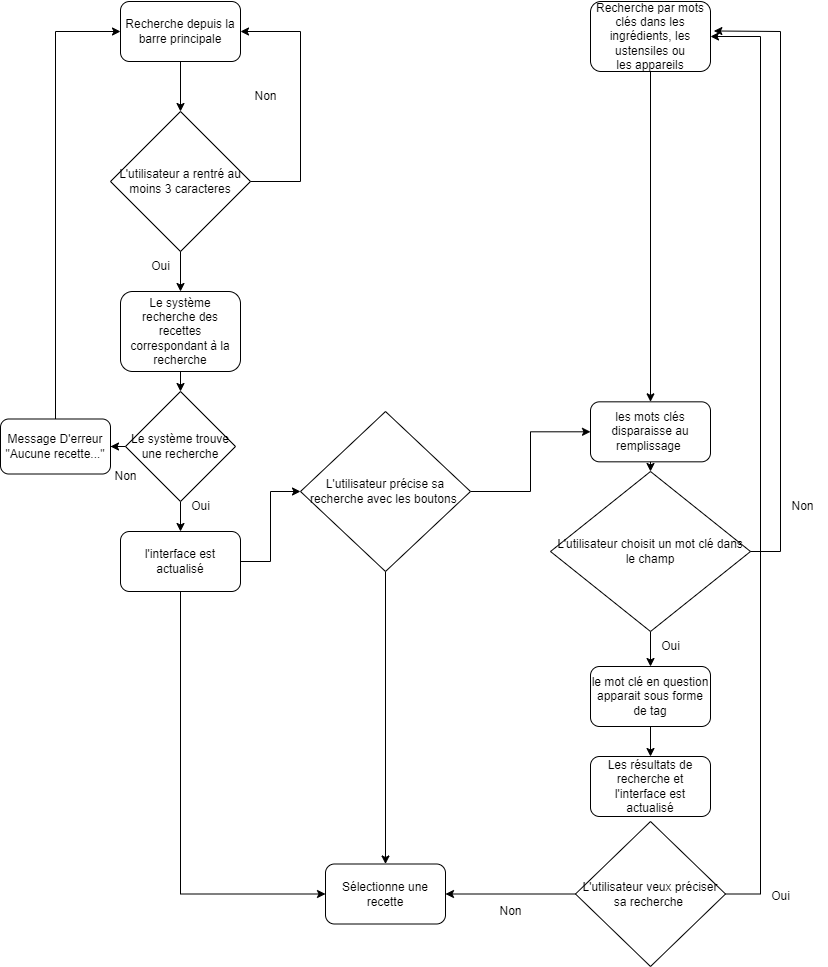

The diagram above was exported from draw.io. Its source (the exported page's mxGraphModel, read from the mxfile embedded in the PNG):
<mxGraphModel dx="1185" dy="638" grid="1" gridSize="10" guides="1" tooltips="1" connect="1" arrows="1" fold="1" page="1" pageScale="1" pageWidth="827" pageHeight="1169" math="0" shadow="0">
  <root>
    <mxCell id="0" />
    <mxCell id="1" parent="0" />
    <mxCell id="e-Ym0OOlFOXl1KdvHUMm-1" value="Recherche depuis la barre principale" style="rounded=1;whiteSpace=wrap;html=1;" vertex="1" parent="1">
      <mxGeometry x="120" y="50" width="120" height="60" as="geometry" />
    </mxCell>
    <mxCell id="e-Ym0OOlFOXl1KdvHUMm-37" style="edgeStyle=orthogonalEdgeStyle;rounded=0;orthogonalLoop=1;jettySize=auto;html=1;entryX=0.5;entryY=0;entryDx=0;entryDy=0;" edge="1" parent="1" source="e-Ym0OOlFOXl1KdvHUMm-2" target="e-Ym0OOlFOXl1KdvHUMm-24">
      <mxGeometry relative="1" as="geometry" />
    </mxCell>
    <mxCell id="e-Ym0OOlFOXl1KdvHUMm-2" value="Recherche par mots clés dans les ingrédients, les ustensiles ou&lt;br/&gt;les appareils" style="rounded=1;whiteSpace=wrap;html=1;" vertex="1" parent="1">
      <mxGeometry x="590" y="50" width="120" height="70" as="geometry" />
    </mxCell>
    <mxCell id="e-Ym0OOlFOXl1KdvHUMm-3" value="" style="endArrow=classic;html=1;rounded=0;exitX=0.5;exitY=1;exitDx=0;exitDy=0;" edge="1" parent="1" source="e-Ym0OOlFOXl1KdvHUMm-1" target="e-Ym0OOlFOXl1KdvHUMm-4">
      <mxGeometry width="50" height="50" relative="1" as="geometry">
        <mxPoint x="490" y="240" as="sourcePoint" />
        <mxPoint x="180" y="200" as="targetPoint" />
      </mxGeometry>
    </mxCell>
    <mxCell id="e-Ym0OOlFOXl1KdvHUMm-4" value="L'utilisateur a rentré au moins 3 caracteres" style="rhombus;whiteSpace=wrap;html=1;" vertex="1" parent="1">
      <mxGeometry x="110" y="160" width="140" height="140" as="geometry" />
    </mxCell>
    <mxCell id="e-Ym0OOlFOXl1KdvHUMm-5" value="" style="endArrow=classic;html=1;rounded=0;" edge="1" parent="1">
      <mxGeometry width="50" height="50" relative="1" as="geometry">
        <mxPoint x="300" y="80" as="sourcePoint" />
        <mxPoint x="240" y="80" as="targetPoint" />
      </mxGeometry>
    </mxCell>
    <mxCell id="e-Ym0OOlFOXl1KdvHUMm-6" value="" style="endArrow=none;html=1;rounded=0;" edge="1" parent="1">
      <mxGeometry width="50" height="50" relative="1" as="geometry">
        <mxPoint x="300" y="230" as="sourcePoint" />
        <mxPoint x="300" y="80" as="targetPoint" />
      </mxGeometry>
    </mxCell>
    <mxCell id="e-Ym0OOlFOXl1KdvHUMm-7" value="" style="endArrow=none;html=1;rounded=0;" edge="1" parent="1">
      <mxGeometry width="50" height="50" relative="1" as="geometry">
        <mxPoint x="300" y="230" as="sourcePoint" />
        <mxPoint x="250" y="230" as="targetPoint" />
      </mxGeometry>
    </mxCell>
    <mxCell id="e-Ym0OOlFOXl1KdvHUMm-8" value="Non" style="text;html=1;align=center;verticalAlign=middle;resizable=0;points=[];autosize=1;strokeColor=none;fillColor=none;" vertex="1" parent="1">
      <mxGeometry x="240" y="130" width="50" height="30" as="geometry" />
    </mxCell>
    <mxCell id="e-Ym0OOlFOXl1KdvHUMm-9" value="" style="endArrow=classic;html=1;rounded=0;exitX=0.5;exitY=1;exitDx=0;exitDy=0;" edge="1" parent="1" source="e-Ym0OOlFOXl1KdvHUMm-4" target="e-Ym0OOlFOXl1KdvHUMm-10">
      <mxGeometry width="50" height="50" relative="1" as="geometry">
        <mxPoint x="490" y="290" as="sourcePoint" />
        <mxPoint x="180" y="370" as="targetPoint" />
      </mxGeometry>
    </mxCell>
    <mxCell id="e-Ym0OOlFOXl1KdvHUMm-49" style="edgeStyle=orthogonalEdgeStyle;rounded=0;orthogonalLoop=1;jettySize=auto;html=1;exitX=0.5;exitY=1;exitDx=0;exitDy=0;entryX=0.5;entryY=0;entryDx=0;entryDy=0;" edge="1" parent="1" source="e-Ym0OOlFOXl1KdvHUMm-10" target="e-Ym0OOlFOXl1KdvHUMm-48">
      <mxGeometry relative="1" as="geometry" />
    </mxCell>
    <mxCell id="e-Ym0OOlFOXl1KdvHUMm-10" value="Le système recherche des recettes correspondant à la recherche" style="rounded=1;whiteSpace=wrap;html=1;" vertex="1" parent="1">
      <mxGeometry x="120" y="340" width="120" height="80" as="geometry" />
    </mxCell>
    <mxCell id="e-Ym0OOlFOXl1KdvHUMm-20" style="edgeStyle=orthogonalEdgeStyle;rounded=0;orthogonalLoop=1;jettySize=auto;html=1;entryX=0;entryY=0.5;entryDx=0;entryDy=0;" edge="1" parent="1" source="e-Ym0OOlFOXl1KdvHUMm-15" target="e-Ym0OOlFOXl1KdvHUMm-19">
      <mxGeometry relative="1" as="geometry" />
    </mxCell>
    <mxCell id="e-Ym0OOlFOXl1KdvHUMm-59" style="edgeStyle=orthogonalEdgeStyle;rounded=0;orthogonalLoop=1;jettySize=auto;html=1;exitX=0.5;exitY=1;exitDx=0;exitDy=0;entryX=0;entryY=0.5;entryDx=0;entryDy=0;" edge="1" parent="1" source="e-Ym0OOlFOXl1KdvHUMm-15" target="e-Ym0OOlFOXl1KdvHUMm-22">
      <mxGeometry relative="1" as="geometry" />
    </mxCell>
    <mxCell id="e-Ym0OOlFOXl1KdvHUMm-15" value="l'interface est actualisé" style="rounded=1;whiteSpace=wrap;html=1;" vertex="1" parent="1">
      <mxGeometry x="120" y="580" width="120" height="60" as="geometry" />
    </mxCell>
    <mxCell id="e-Ym0OOlFOXl1KdvHUMm-16" value="Oui" style="text;html=1;align=center;verticalAlign=middle;resizable=0;points=[];autosize=1;strokeColor=none;fillColor=none;" vertex="1" parent="1">
      <mxGeometry x="140" y="300" width="40" height="30" as="geometry" />
    </mxCell>
    <mxCell id="e-Ym0OOlFOXl1KdvHUMm-21" style="edgeStyle=orthogonalEdgeStyle;rounded=0;orthogonalLoop=1;jettySize=auto;html=1;exitX=0.5;exitY=1;exitDx=0;exitDy=0;" edge="1" parent="1" source="e-Ym0OOlFOXl1KdvHUMm-19" target="e-Ym0OOlFOXl1KdvHUMm-22">
      <mxGeometry relative="1" as="geometry">
        <mxPoint x="385" y="745" as="targetPoint" />
        <mxPoint x="385" y="665" as="sourcePoint" />
      </mxGeometry>
    </mxCell>
    <mxCell id="e-Ym0OOlFOXl1KdvHUMm-23" style="edgeStyle=orthogonalEdgeStyle;rounded=0;orthogonalLoop=1;jettySize=auto;html=1;exitX=1;exitY=0.5;exitDx=0;exitDy=0;" edge="1" parent="1" source="e-Ym0OOlFOXl1KdvHUMm-19" target="e-Ym0OOlFOXl1KdvHUMm-24">
      <mxGeometry relative="1" as="geometry">
        <mxPoint x="560" y="480.3333333333335" as="targetPoint" />
      </mxGeometry>
    </mxCell>
    <mxCell id="e-Ym0OOlFOXl1KdvHUMm-19" value="L'utilisateur précise sa recherche avec les boutons&amp;nbsp;" style="rhombus;whiteSpace=wrap;html=1;" vertex="1" parent="1">
      <mxGeometry x="300" y="460" width="170" height="160" as="geometry" />
    </mxCell>
    <mxCell id="e-Ym0OOlFOXl1KdvHUMm-22" value="Sélectionne une recette" style="rounded=1;whiteSpace=wrap;html=1;" vertex="1" parent="1">
      <mxGeometry x="325" y="912.5" width="120" height="60" as="geometry" />
    </mxCell>
    <mxCell id="e-Ym0OOlFOXl1KdvHUMm-39" style="edgeStyle=orthogonalEdgeStyle;rounded=0;orthogonalLoop=1;jettySize=auto;html=1;exitX=0.5;exitY=1;exitDx=0;exitDy=0;entryX=0.5;entryY=0;entryDx=0;entryDy=0;" edge="1" parent="1" source="e-Ym0OOlFOXl1KdvHUMm-24" target="e-Ym0OOlFOXl1KdvHUMm-38">
      <mxGeometry relative="1" as="geometry" />
    </mxCell>
    <mxCell id="e-Ym0OOlFOXl1KdvHUMm-24" value="les mots clés disparaisse au remplissage&amp;nbsp;" style="rounded=1;whiteSpace=wrap;html=1;" vertex="1" parent="1">
      <mxGeometry x="590" y="450.3333333333335" width="120" height="60" as="geometry" />
    </mxCell>
    <mxCell id="e-Ym0OOlFOXl1KdvHUMm-28" value="le mot clé en question apparait sous forme de tag" style="rounded=1;whiteSpace=wrap;html=1;" vertex="1" parent="1">
      <mxGeometry x="590" y="715" width="120" height="60" as="geometry" />
    </mxCell>
    <mxCell id="e-Ym0OOlFOXl1KdvHUMm-29" value="Les résultats de recherche et l'interface est actualisé" style="rounded=1;whiteSpace=wrap;html=1;" vertex="1" parent="1">
      <mxGeometry x="590" y="805" width="120" height="60" as="geometry" />
    </mxCell>
    <mxCell id="e-Ym0OOlFOXl1KdvHUMm-30" value="" style="endArrow=classic;html=1;rounded=0;exitX=0.5;exitY=1;exitDx=0;exitDy=0;entryX=0.5;entryY=0;entryDx=0;entryDy=0;" edge="1" parent="1" source="e-Ym0OOlFOXl1KdvHUMm-28" target="e-Ym0OOlFOXl1KdvHUMm-29">
      <mxGeometry width="50" height="50" relative="1" as="geometry">
        <mxPoint x="620" y="665" as="sourcePoint" />
        <mxPoint x="670" y="615" as="targetPoint" />
      </mxGeometry>
    </mxCell>
    <mxCell id="e-Ym0OOlFOXl1KdvHUMm-40" style="edgeStyle=orthogonalEdgeStyle;rounded=0;orthogonalLoop=1;jettySize=auto;html=1;exitX=0.5;exitY=1;exitDx=0;exitDy=0;entryX=0.5;entryY=0;entryDx=0;entryDy=0;" edge="1" parent="1" source="e-Ym0OOlFOXl1KdvHUMm-38" target="e-Ym0OOlFOXl1KdvHUMm-28">
      <mxGeometry relative="1" as="geometry" />
    </mxCell>
    <mxCell id="e-Ym0OOlFOXl1KdvHUMm-38" value="L'utilisateur choisit un mot clé dans le champ" style="rhombus;whiteSpace=wrap;html=1;" vertex="1" parent="1">
      <mxGeometry x="550" y="520" width="200" height="160" as="geometry" />
    </mxCell>
    <mxCell id="e-Ym0OOlFOXl1KdvHUMm-41" value="" style="endArrow=none;html=1;rounded=0;exitX=1;exitY=0.5;exitDx=0;exitDy=0;" edge="1" parent="1" source="e-Ym0OOlFOXl1KdvHUMm-38">
      <mxGeometry width="50" height="50" relative="1" as="geometry">
        <mxPoint x="520" y="580" as="sourcePoint" />
        <mxPoint x="780" y="600" as="targetPoint" />
      </mxGeometry>
    </mxCell>
    <mxCell id="e-Ym0OOlFOXl1KdvHUMm-42" value="" style="endArrow=none;html=1;rounded=0;" edge="1" parent="1">
      <mxGeometry width="50" height="50" relative="1" as="geometry">
        <mxPoint x="780" y="600" as="sourcePoint" />
        <mxPoint x="780" y="80" as="targetPoint" />
      </mxGeometry>
    </mxCell>
    <mxCell id="e-Ym0OOlFOXl1KdvHUMm-44" value="" style="endArrow=classic;html=1;rounded=0;entryX=1.028;entryY=0.421;entryDx=0;entryDy=0;entryPerimeter=0;" edge="1" parent="1" target="e-Ym0OOlFOXl1KdvHUMm-2">
      <mxGeometry width="50" height="50" relative="1" as="geometry">
        <mxPoint x="780" y="80" as="sourcePoint" />
        <mxPoint x="570" y="200" as="targetPoint" />
      </mxGeometry>
    </mxCell>
    <mxCell id="e-Ym0OOlFOXl1KdvHUMm-45" value="Oui" style="text;html=1;align=center;verticalAlign=middle;resizable=0;points=[];autosize=1;strokeColor=none;fillColor=none;" vertex="1" parent="1">
      <mxGeometry x="650" y="680" width="40" height="30" as="geometry" />
    </mxCell>
    <mxCell id="e-Ym0OOlFOXl1KdvHUMm-46" value="Non" style="text;html=1;align=center;verticalAlign=middle;resizable=0;points=[];autosize=1;strokeColor=none;fillColor=none;" vertex="1" parent="1">
      <mxGeometry x="777" y="540" width="50" height="30" as="geometry" />
    </mxCell>
    <mxCell id="e-Ym0OOlFOXl1KdvHUMm-50" style="edgeStyle=orthogonalEdgeStyle;rounded=0;orthogonalLoop=1;jettySize=auto;html=1;exitX=0.5;exitY=1;exitDx=0;exitDy=0;entryX=0.5;entryY=0;entryDx=0;entryDy=0;" edge="1" parent="1" source="e-Ym0OOlFOXl1KdvHUMm-48" target="e-Ym0OOlFOXl1KdvHUMm-15">
      <mxGeometry relative="1" as="geometry" />
    </mxCell>
    <mxCell id="e-Ym0OOlFOXl1KdvHUMm-53" style="edgeStyle=orthogonalEdgeStyle;rounded=0;orthogonalLoop=1;jettySize=auto;html=1;exitX=0;exitY=0.5;exitDx=0;exitDy=0;" edge="1" parent="1" source="e-Ym0OOlFOXl1KdvHUMm-48" target="e-Ym0OOlFOXl1KdvHUMm-52">
      <mxGeometry relative="1" as="geometry" />
    </mxCell>
    <mxCell id="e-Ym0OOlFOXl1KdvHUMm-48" value="Le système trouve une recherche" style="rhombus;whiteSpace=wrap;html=1;" vertex="1" parent="1">
      <mxGeometry x="125" y="440" width="110" height="110" as="geometry" />
    </mxCell>
    <mxCell id="e-Ym0OOlFOXl1KdvHUMm-56" style="edgeStyle=orthogonalEdgeStyle;rounded=0;orthogonalLoop=1;jettySize=auto;html=1;exitX=0.5;exitY=0;exitDx=0;exitDy=0;entryX=0;entryY=0.5;entryDx=0;entryDy=0;" edge="1" parent="1" source="e-Ym0OOlFOXl1KdvHUMm-52" target="e-Ym0OOlFOXl1KdvHUMm-1">
      <mxGeometry relative="1" as="geometry" />
    </mxCell>
    <mxCell id="e-Ym0OOlFOXl1KdvHUMm-52" value="Message D'erreur&lt;br&gt;&quot;Aucune recette...&quot;" style="rounded=1;whiteSpace=wrap;html=1;" vertex="1" parent="1">
      <mxGeometry y="467.5" width="110" height="55" as="geometry" />
    </mxCell>
    <mxCell id="e-Ym0OOlFOXl1KdvHUMm-54" value="Non" style="text;html=1;align=center;verticalAlign=middle;resizable=0;points=[];autosize=1;strokeColor=none;fillColor=none;" vertex="1" parent="1">
      <mxGeometry x="100" y="510" width="50" height="30" as="geometry" />
    </mxCell>
    <mxCell id="e-Ym0OOlFOXl1KdvHUMm-55" value="Oui" style="text;html=1;align=center;verticalAlign=middle;resizable=0;points=[];autosize=1;strokeColor=none;fillColor=none;" vertex="1" parent="1">
      <mxGeometry x="180" y="540" width="40" height="30" as="geometry" />
    </mxCell>
    <mxCell id="e-Ym0OOlFOXl1KdvHUMm-58" style="edgeStyle=orthogonalEdgeStyle;rounded=0;orthogonalLoop=1;jettySize=auto;html=1;exitX=0;exitY=0.5;exitDx=0;exitDy=0;entryX=1;entryY=0.5;entryDx=0;entryDy=0;" edge="1" parent="1" source="e-Ym0OOlFOXl1KdvHUMm-57" target="e-Ym0OOlFOXl1KdvHUMm-22">
      <mxGeometry relative="1" as="geometry" />
    </mxCell>
    <mxCell id="e-Ym0OOlFOXl1KdvHUMm-60" style="edgeStyle=orthogonalEdgeStyle;rounded=0;orthogonalLoop=1;jettySize=auto;html=1;exitX=1;exitY=0.5;exitDx=0;exitDy=0;entryX=1;entryY=0.5;entryDx=0;entryDy=0;" edge="1" parent="1" source="e-Ym0OOlFOXl1KdvHUMm-57" target="e-Ym0OOlFOXl1KdvHUMm-2">
      <mxGeometry relative="1" as="geometry">
        <Array as="points">
          <mxPoint x="760" y="943" />
          <mxPoint x="760" y="85" />
        </Array>
      </mxGeometry>
    </mxCell>
    <mxCell id="e-Ym0OOlFOXl1KdvHUMm-57" value="L'utilisateur veux préciser sa recherche&amp;nbsp;" style="rhombus;whiteSpace=wrap;html=1;" vertex="1" parent="1">
      <mxGeometry x="575" y="870" width="150" height="145" as="geometry" />
    </mxCell>
    <mxCell id="e-Ym0OOlFOXl1KdvHUMm-61" value="Oui" style="text;html=1;align=center;verticalAlign=middle;resizable=0;points=[];autosize=1;strokeColor=none;fillColor=none;" vertex="1" parent="1">
      <mxGeometry x="760" y="930" width="40" height="30" as="geometry" />
    </mxCell>
    <mxCell id="e-Ym0OOlFOXl1KdvHUMm-62" value="Non" style="text;html=1;align=center;verticalAlign=middle;resizable=0;points=[];autosize=1;strokeColor=none;fillColor=none;" vertex="1" parent="1">
      <mxGeometry x="485" y="945" width="50" height="30" as="geometry" />
    </mxCell>
  </root>
</mxGraphModel>